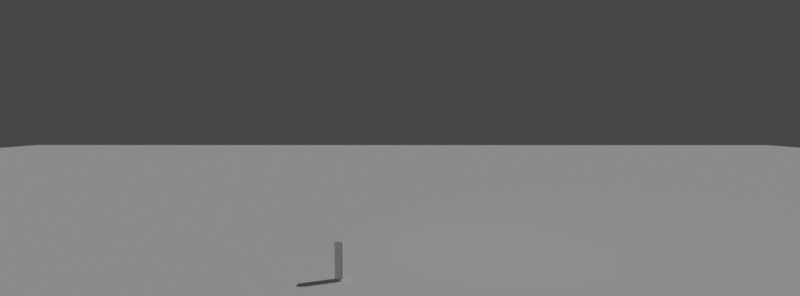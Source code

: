 # Source: 11.blend  (saved by Blender 3.6.11; exported with 4.5.12 LTS)
import bpy
from mathutils import Matrix  # noqa: F401  (used for matrix-valued properties, if any)

bpy.ops.wm.read_factory_settings(use_empty=True)
scene = bpy.context.scene
scene.name = 'Scene'

# ---- collections
col_collection = bpy.data.collections.new('Collection'); scene.collection.children.link(col_collection)

# ---- world
world_world = bpy.data.worlds.new('World'); scene.world = world_world
world_world.use_nodes = True; world_world.node_tree.nodes.clear()
_N = world_world.node_tree.nodes; _L = world_world.node_tree.links
n0 = _N.new('ShaderNodeOutputWorld'); n0.name = 'World Output'; n0.location = (300, 300)
n1 = _N.new('ShaderNodeBackground'); n1.name = 'Background'; n1.location = (10, 300)
n1.inputs[0].default_value = (0.05088, 0.05088, 0.05088, 1.0)
_L.new(n1.outputs[0], n0.inputs[0])
n0.is_active_output = True
world_world.color = (0.05088, 0.05088, 0.05088)
world_world.use_sun_shadow = False
world_world.sun_shadow_jitter_overblur = 0.0

# ---- cameras
cam_camera = bpy.data.cameras.new('Camera')
cam_camera.sensor_fit = 'VERTICAL'
cam_camera.lens = 18.0
cam_camera.sensor_height = 12.0

# ---- lights
light_spot_002 = bpy.data.lights.new('Spot.002', 'SUN')
light_spot_002.transmission_factor = 0.0
light_spot_002.energy = 1.0
light_spot_002.shadow_soft_size = 0.68
light_spot_001 = bpy.data.lights.new('Spot.001', 'SPOT')
light_spot_001.transmission_factor = 0.0
light_spot_001.energy = 600.0
light_spot_001.shadow_soft_size = 0.68
light_spot_001.shadow_maximum_resolution = 0.006
light_spot_001.use_absolute_resolution = True
light_spot_001.spot_blend = 1.0
light_spot_001.spot_size = 0.9477

# ---- meshes
me_cube_002 = bpy.data.meshes.new('Cube.002')
me_cube_002.from_pydata([(-0.1872, -0.1872, -0.85), (-0.1872, -0.1872, 0.85), (-0.1872, 0.1872, -0.85), (-0.1872, 0.1872, 0.85), (0.1872, -0.1872, -0.85), (0.1872, -0.1872, 0.85), (0.1872, 0.1872, -0.85), (0.1872, 0.1872, 0.85)], [], [(0, 1, 3, 2), (2, 3, 7, 6), (6, 7, 5, 4), (4, 5, 1, 0), (2, 6, 4, 0), (7, 3, 1, 5)])
_uv = me_cube_002.uv_layers.new(name='UVMap')
_uv.uv.foreach_set('vector', [0.375, 0.0, 0.625, 0.0, 0.625, 0.25, 0.375, 0.25, 0.375, 0.25, 0.625, 0.25, 0.625, 0.5, 0.375, 0.5, 0.375, 0.5, 0.625, 0.5, 0.625, 0.75, 0.375, 0.75, 0.375, 0.75, 0.625, 0.75, 0.625, 1.0, 0.375, 1.0, 0.125, 0.5, 0.375, 0.5, 0.375, 0.75, 0.125, 0.75, 0.625, 0.5, 0.875, 0.5, 0.875, 0.75, 0.625, 0.75])
me_cube_002.update()
me_cube_011 = bpy.data.meshes.new('Cube.011')
me_cube_011.from_pydata([(-0.5, -0.5, -0.5), (-0.5, -0.5, 0.5), (-0.5, 0.5, -0.5), (-0.5, 0.5, 0.5), (0.5, -0.5, -0.5), (0.5, -0.5, 0.5), (0.5, 0.5, -0.5), (0.5, 0.5, 0.5)], [], [(0, 1, 3, 2), (2, 3, 7, 6), (6, 7, 5, 4), (4, 5, 1, 0), (2, 6, 4, 0), (7, 3, 1, 5)])
_uv = me_cube_011.uv_layers.new(name='UVMap')
_uv.uv.foreach_set('vector', [0.375, 0.0, 0.625, 0.0, 0.625, 0.25, 0.375, 0.25, 0.375, 0.25, 0.625, 0.25, 0.625, 0.5, 0.375, 0.5, 0.375, 0.5, 0.625, 0.5, 0.625, 0.75, 0.375, 0.75, 0.375, 0.75, 0.625, 0.75, 0.625, 1.0, 0.375, 1.0, 0.125, 0.5, 0.375, 0.5, 0.375, 0.75, 0.125, 0.75, 0.625, 0.5, 0.875, 0.5, 0.875, 0.75, 0.625, 0.75])
me_cube_011.update()

# ---- objects
ob_camera = bpy.data.objects.new('Camera', cam_camera)
ob_cameratarget = bpy.data.objects.new('CameraTarget', None)
ob_cameratargetdof = bpy.data.objects.new('CameraTargetDof', None)
ob_cube_001 = bpy.data.objects.new('Cube.001', me_cube_002)
ob_cube_006 = bpy.data.objects.new('Cube.006', me_cube_011)
ob_spot_001 = bpy.data.objects.new('Spot.001', light_spot_002)
ob_poles = bpy.data.objects.new('Poles', None)
ob_spot_002 = bpy.data.objects.new('Spot.002', light_spot_001)

# ---- transforms, parenting, visibility, modifiers, constraints
ob_camera.location = (0.09199, -20.75, 7.404)
ob_camera.rotation_euler = (1.571, -0.0, 0.0)
_c = ob_camera.constraints.new('TRACK_TO'); _c.name = 'Track To'
_c.target = ob_cameratarget
ob_cameratarget.location = (0.0, 0.0, 5.949)
ob_cameratargetdof.location = (0.0, 0.0, 1.522)
ob_cube_001.location = (-2.759, -0.928, 0.9339)
ob_cube_006.location = (0.0, 0.0, -1.335)
ob_cube_006.scale = (192.6, 192.6, 2.598)
ob_spot_001.location = (8.751, 3.604, 10.21)
ob_spot_001.rotation_euler = (0.7045, 0.3236, 1.594)
ob_spot_001.scale = (1.248, 1.248, 1.248)
ob_poles.location = (0.0, 0.0, 0.0)
ob_spot_002.location = (-5.575, -4.722, 18.44)
ob_spot_002.rotation_euler = (0.7045, 0.3236, -1.261)
ob_spot_002.scale = (1.248, 1.248, 1.248)

# ---- collection membership
col_collection.objects.link(ob_camera)
col_collection.objects.link(ob_cameratarget)
col_collection.objects.link(ob_cameratargetdof)
col_collection.objects.link(ob_cube_001)
col_collection.objects.link(ob_cube_006)
col_collection.objects.link(ob_spot_001)
col_collection.objects.link(ob_poles)
col_collection.objects.link(ob_spot_002)

# ---- scene / render settings (as saved in the file)
scene.camera = ob_camera
scene.frame_start = 1; scene.frame_end = 450; scene.frame_set(346)
scene.render.engine = 'BLENDER_EEVEE_NEXT'
scene.render.resolution_x = 2914
scene.render.fps = 30
scene.cycles.sampling_pattern = 'TABULATED_SOBOL'
scene.cycles.use_light_tree = False
scene.view_settings.view_transform = 'Filmic'
bpy.context.view_layer.update()
